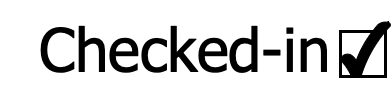

The diagram above was exported from draw.io. Its source (the exported page's mxGraphModel, read from the mxfile embedded in the PNG):
<mxGraphModel dx="795" dy="539" grid="1" gridSize="10" guides="1" tooltips="1" connect="1" arrows="1" fold="1" page="1" pageScale="1" pageWidth="850" pageHeight="1100" math="0" shadow="0">
  <root>
    <mxCell id="0" />
    <mxCell id="1" parent="0" />
    <mxCell id="qIUsAucsT-4z0WvCF9Uv-20" value="" style="whiteSpace=wrap;html=1;aspect=fixed;fillColor=none;strokeWidth=3;" vertex="1" parent="1">
      <mxGeometry x="430" y="310" width="45" height="45" as="geometry" />
    </mxCell>
    <mxCell id="qIUsAucsT-4z0WvCF9Uv-19" value="&lt;p&gt;&lt;font style=&quot;font-size: 60px;&quot; face=&quot;Tahoma&quot; data-font-src=&quot;https://fonts.googleapis.com/css?family=Architects+Daughter&quot;&gt;Checked-in&lt;/font&gt;&lt;/p&gt;" style="text;html=1;strokeColor=none;fillColor=none;align=center;verticalAlign=middle;whiteSpace=wrap;rounded=0;" vertex="1" parent="1">
      <mxGeometry x="90" y="287.5" width="370" height="77.5" as="geometry" />
    </mxCell>
    <mxCell id="qIUsAucsT-4z0WvCF9Uv-22" value="" style="verticalLabelPosition=bottom;verticalAlign=top;html=1;shape=mxgraph.basic.tick;strokeWidth=1;fillColor=#000000;" vertex="1" parent="1">
      <mxGeometry x="430" y="300" width="50" height="55" as="geometry" />
    </mxCell>
  </root>
</mxGraphModel>